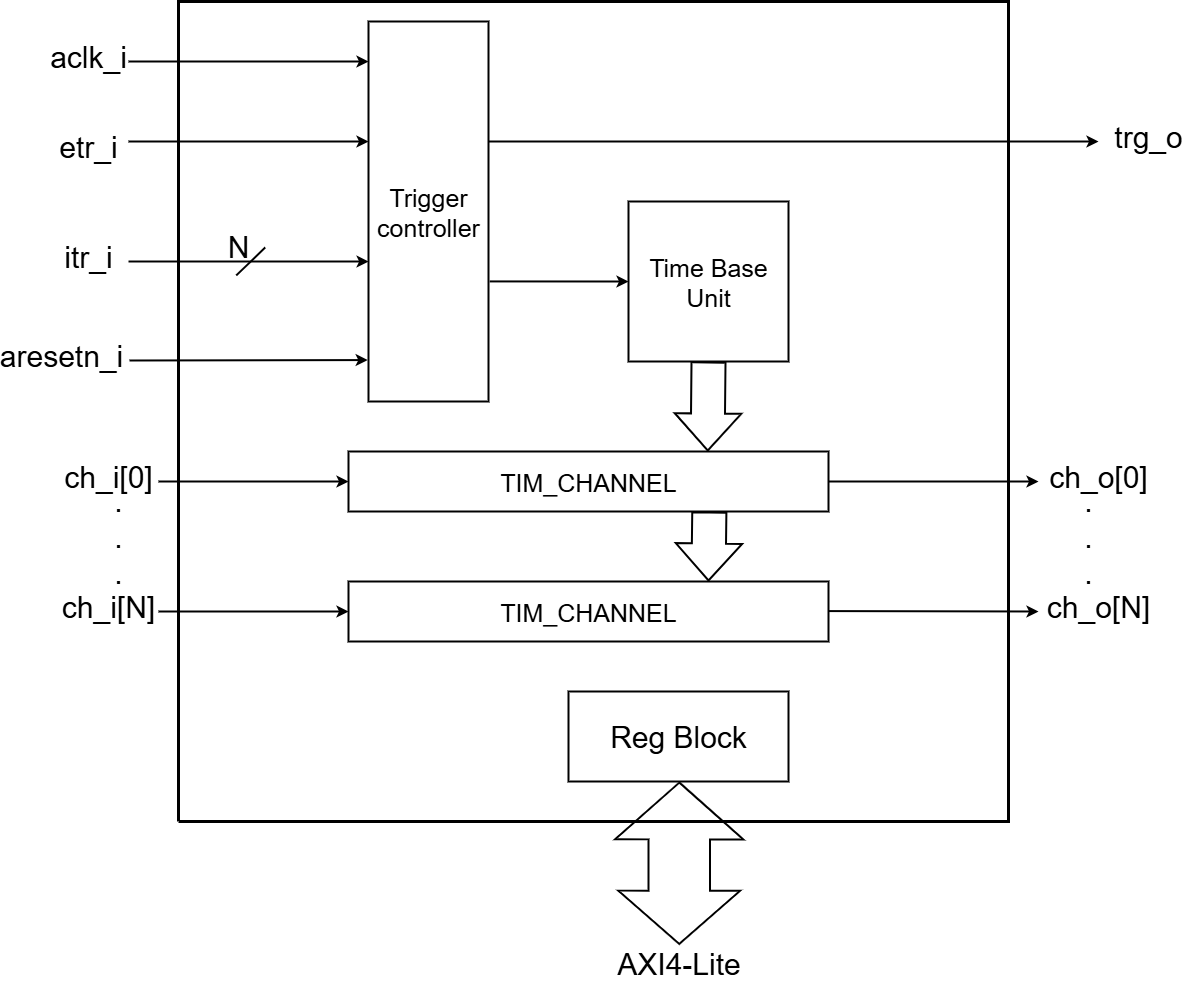

The diagram above was exported from draw.io. Its source (the exported page's mxGraphModel, read from the mxfile embedded in the PNG):
<mxGraphModel dx="2488" dy="2583" grid="1" gridSize="1.9685" guides="1" tooltips="1" connect="1" arrows="1" fold="1" page="1" pageScale="1" pageWidth="827" pageHeight="1169" math="0" shadow="0">
  <root>
    <mxCell id="0" />
    <mxCell id="1" parent="0" />
    <mxCell id="SDc0jncAeepdPX8xP0Z4-1" value="" style="endArrow=none;html=1;rounded=0;strokeWidth=3;" parent="1" edge="1">
      <mxGeometry width="50" height="50" relative="1" as="geometry">
        <mxPoint x="210" y="800" as="sourcePoint" />
        <mxPoint x="210" y="800" as="targetPoint" />
        <Array as="points">
          <mxPoint x="210" y="-20" />
          <mxPoint x="1040" y="-20" />
          <mxPoint x="1040" y="800" />
        </Array>
      </mxGeometry>
    </mxCell>
    <mxCell id="SDc0jncAeepdPX8xP0Z4-2" value="&lt;font style=&quot;font-size: 25px;&quot;&gt;TIM_CHANNEL&lt;/font&gt;" style="rounded=0;whiteSpace=wrap;html=1;strokeWidth=2;" parent="1" vertex="1">
      <mxGeometry x="380" y="430" width="480" height="60" as="geometry" />
    </mxCell>
    <mxCell id="SDc0jncAeepdPX8xP0Z4-3" value="&lt;font style=&quot;font-size: 25px;&quot;&gt;TIM_CHANNEL&lt;/font&gt;" style="rounded=0;whiteSpace=wrap;html=1;strokeWidth=2;" parent="1" vertex="1">
      <mxGeometry x="380" y="560" width="480" height="60" as="geometry" />
    </mxCell>
    <mxCell id="SDc0jncAeepdPX8xP0Z4-4" value="&lt;font style=&quot;font-size: 25px;&quot;&gt;Time Base Unit&lt;/font&gt;" style="whiteSpace=wrap;html=1;aspect=fixed;strokeWidth=2;" parent="1" vertex="1">
      <mxGeometry x="660" y="180" width="160" height="160" as="geometry" />
    </mxCell>
    <mxCell id="SDc0jncAeepdPX8xP0Z4-5" value="" style="endArrow=classic;html=1;rounded=0;entryX=0;entryY=0.5;entryDx=0;entryDy=0;strokeWidth=2;" parent="1" target="SDc0jncAeepdPX8xP0Z4-2" edge="1">
      <mxGeometry width="50" height="50" relative="1" as="geometry">
        <mxPoint x="190" y="460" as="sourcePoint" />
        <mxPoint x="340" y="459.66" as="targetPoint" />
      </mxGeometry>
    </mxCell>
    <mxCell id="SDc0jncAeepdPX8xP0Z4-6" value="" style="endArrow=classic;html=1;rounded=0;entryX=0;entryY=0.5;entryDx=0;entryDy=0;strokeWidth=2;" parent="1" edge="1">
      <mxGeometry width="50" height="50" relative="1" as="geometry">
        <mxPoint x="190" y="590" as="sourcePoint" />
        <mxPoint x="380" y="590" as="targetPoint" />
      </mxGeometry>
    </mxCell>
    <mxCell id="SDc0jncAeepdPX8xP0Z4-7" value="" style="endArrow=classic;html=1;rounded=0;strokeWidth=2;" parent="1" edge="1">
      <mxGeometry width="50" height="50" relative="1" as="geometry">
        <mxPoint x="860" y="460" as="sourcePoint" />
        <mxPoint x="1070" y="460" as="targetPoint" />
      </mxGeometry>
    </mxCell>
    <mxCell id="SDc0jncAeepdPX8xP0Z4-8" value="" style="endArrow=classic;html=1;rounded=0;strokeWidth=2;" parent="1" edge="1">
      <mxGeometry width="50" height="50" relative="1" as="geometry">
        <mxPoint x="860" y="589.58" as="sourcePoint" />
        <mxPoint x="1070" y="590" as="targetPoint" />
      </mxGeometry>
    </mxCell>
    <mxCell id="SDc0jncAeepdPX8xP0Z4-9" value="&lt;font style=&quot;font-size: 30px;&quot;&gt;ch_i[0]&lt;/font&gt;" style="text;html=1;align=center;verticalAlign=middle;whiteSpace=wrap;rounded=0;" parent="1" vertex="1">
      <mxGeometry x="110" y="440" width="60" height="30" as="geometry" />
    </mxCell>
    <mxCell id="SDc0jncAeepdPX8xP0Z4-10" value="&lt;font style=&quot;font-size: 30px;&quot;&gt;ch_i[N]&lt;/font&gt;" style="text;html=1;align=center;verticalAlign=middle;whiteSpace=wrap;rounded=0;" parent="1" vertex="1">
      <mxGeometry x="110" y="570" width="60" height="30" as="geometry" />
    </mxCell>
    <mxCell id="SDc0jncAeepdPX8xP0Z4-11" value="&lt;font style=&quot;font-size: 30px;&quot;&gt;.&lt;/font&gt;&lt;div&gt;&lt;font style=&quot;font-size: 30px;&quot;&gt;.&lt;/font&gt;&lt;/div&gt;&lt;div&gt;&lt;font style=&quot;font-size: 30px;&quot;&gt;.&lt;/font&gt;&lt;/div&gt;" style="text;html=1;align=center;verticalAlign=middle;whiteSpace=wrap;rounded=0;" parent="1" vertex="1">
      <mxGeometry x="120" y="500" width="60" height="30" as="geometry" />
    </mxCell>
    <mxCell id="SDc0jncAeepdPX8xP0Z4-12" value="&lt;font style=&quot;font-size: 30px;&quot;&gt;ch_o[0]&lt;/font&gt;" style="text;html=1;align=center;verticalAlign=middle;whiteSpace=wrap;rounded=0;" parent="1" vertex="1">
      <mxGeometry x="1100" y="440" width="60" height="30" as="geometry" />
    </mxCell>
    <mxCell id="SDc0jncAeepdPX8xP0Z4-13" value="&lt;font style=&quot;font-size: 30px;&quot;&gt;ch_o[N]&lt;/font&gt;" style="text;html=1;align=center;verticalAlign=middle;whiteSpace=wrap;rounded=0;" parent="1" vertex="1">
      <mxGeometry x="1100" y="570" width="60" height="30" as="geometry" />
    </mxCell>
    <mxCell id="SDc0jncAeepdPX8xP0Z4-14" value="&lt;font style=&quot;font-size: 30px;&quot;&gt;.&lt;/font&gt;&lt;div&gt;&lt;font style=&quot;font-size: 30px;&quot;&gt;.&lt;/font&gt;&lt;/div&gt;&lt;div&gt;&lt;font style=&quot;font-size: 30px;&quot;&gt;.&lt;/font&gt;&lt;/div&gt;" style="text;html=1;align=center;verticalAlign=middle;whiteSpace=wrap;rounded=0;" parent="1" vertex="1">
      <mxGeometry x="1090" y="500" width="60" height="30" as="geometry" />
    </mxCell>
    <mxCell id="SDc0jncAeepdPX8xP0Z4-16" value="&lt;font style=&quot;font-size: 30px;&quot;&gt;Reg Block&lt;/font&gt;" style="rounded=0;whiteSpace=wrap;html=1;strokeWidth=2;" parent="1" vertex="1">
      <mxGeometry x="600" y="670" width="220" height="90" as="geometry" />
    </mxCell>
    <mxCell id="SDc0jncAeepdPX8xP0Z4-19" value="" style="endArrow=classic;html=1;rounded=0;strokeWidth=2;" parent="1" edge="1">
      <mxGeometry width="50" height="50" relative="1" as="geometry">
        <mxPoint x="161" y="339" as="sourcePoint" />
        <mxPoint x="399.18999999999994" y="338.57" as="targetPoint" />
      </mxGeometry>
    </mxCell>
    <mxCell id="SDc0jncAeepdPX8xP0Z4-20" value="&lt;font style=&quot;font-size: 25px;&quot;&gt;Trigger controller&lt;/font&gt;" style="rounded=0;whiteSpace=wrap;html=1;strokeWidth=2;" parent="1" vertex="1">
      <mxGeometry x="400" width="120" height="380" as="geometry" />
    </mxCell>
    <mxCell id="SDc0jncAeepdPX8xP0Z4-21" value="" style="endArrow=classic;html=1;rounded=0;entryX=0;entryY=0.5;entryDx=0;entryDy=0;exitX=1.01;exitY=0.684;exitDx=0;exitDy=0;exitPerimeter=0;strokeWidth=2;" parent="1" source="SDc0jncAeepdPX8xP0Z4-20" target="SDc0jncAeepdPX8xP0Z4-4" edge="1">
      <mxGeometry width="50" height="50" relative="1" as="geometry">
        <mxPoint x="520" y="300" as="sourcePoint" />
        <mxPoint x="570" y="250" as="targetPoint" />
      </mxGeometry>
    </mxCell>
    <mxCell id="SDc0jncAeepdPX8xP0Z4-22" value="" style="endArrow=classic;html=1;rounded=0;strokeWidth=2;" parent="1" edge="1">
      <mxGeometry width="50" height="50" relative="1" as="geometry">
        <mxPoint x="520" y="120" as="sourcePoint" />
        <mxPoint x="1130" y="120" as="targetPoint" />
      </mxGeometry>
    </mxCell>
    <mxCell id="SDc0jncAeepdPX8xP0Z4-23" value="" style="endArrow=classic;html=1;rounded=0;strokeWidth=2;" parent="1" edge="1">
      <mxGeometry width="50" height="50" relative="1" as="geometry">
        <mxPoint x="160" y="120" as="sourcePoint" />
        <mxPoint x="400" y="120" as="targetPoint" />
      </mxGeometry>
    </mxCell>
    <mxCell id="SDc0jncAeepdPX8xP0Z4-24" value="&lt;font style=&quot;font-size: 30px;&quot;&gt;trg_o&lt;/font&gt;" style="text;html=1;align=center;verticalAlign=middle;whiteSpace=wrap;rounded=0;" parent="1" vertex="1">
      <mxGeometry x="1150" y="100" width="60" height="30" as="geometry" />
    </mxCell>
    <mxCell id="tUvvbMQQ8levRH-z1jP8-1" value="&lt;font style=&quot;font-size: 30px;&quot;&gt;aresetn_i&lt;/font&gt;" style="text;html=1;whiteSpace=wrap;strokeColor=none;fillColor=none;align=center;verticalAlign=middle;rounded=0;" parent="1" vertex="1">
      <mxGeometry x="62.99000000000001" y="318.9" width="60" height="30" as="geometry" />
    </mxCell>
    <mxCell id="tUvvbMQQ8levRH-z1jP8-2" value="" style="shape=flexArrow;endArrow=classic;html=1;rounded=0;entryX=0.375;entryY=0;entryDx=0;entryDy=0;entryPerimeter=0;width=33.142857142857146;endSize=11.657142857142857;exitX=0.5;exitY=1;exitDx=0;exitDy=0;endWidth=30.20408163265306;strokeWidth=2;" parent="1" source="SDc0jncAeepdPX8xP0Z4-4" edge="1">
      <mxGeometry width="50" height="50" relative="1" as="geometry">
        <mxPoint x="739.17" y="380" as="sourcePoint" />
        <mxPoint x="739.17" y="430" as="targetPoint" />
      </mxGeometry>
    </mxCell>
    <mxCell id="tUvvbMQQ8levRH-z1jP8-3" value="&lt;span style=&quot;font-size: 30px;&quot;&gt;etr_i&lt;/span&gt;" style="text;html=1;whiteSpace=wrap;strokeColor=none;fillColor=none;align=center;verticalAlign=middle;rounded=0;" parent="1" vertex="1">
      <mxGeometry x="90" y="110" width="60" height="30" as="geometry" />
    </mxCell>
    <mxCell id="tUvvbMQQ8levRH-z1jP8-4" value="" style="endArrow=classic;html=1;rounded=0;strokeWidth=2;" parent="1" edge="1">
      <mxGeometry width="50" height="50" relative="1" as="geometry">
        <mxPoint x="160" y="40" as="sourcePoint" />
        <mxPoint x="400" y="40" as="targetPoint" />
      </mxGeometry>
    </mxCell>
    <mxCell id="tUvvbMQQ8levRH-z1jP8-5" value="&lt;font style=&quot;font-size: 30px;&quot;&gt;aclk_i&lt;/font&gt;" style="text;html=1;whiteSpace=wrap;strokeColor=none;fillColor=none;align=center;verticalAlign=middle;rounded=0;" parent="1" vertex="1">
      <mxGeometry x="90" y="20" width="60" height="30" as="geometry" />
    </mxCell>
    <mxCell id="tUvvbMQQ8levRH-z1jP8-6" value="" style="shape=flexArrow;endArrow=classic;html=1;rounded=0;width=33.142857142857146;endSize=11.657142857142857;exitX=0.5;exitY=1;exitDx=0;exitDy=0;endWidth=30.20408163265306;strokeWidth=2;" parent="1" edge="1">
      <mxGeometry width="50" height="50" relative="1" as="geometry">
        <mxPoint x="740.83" y="490" as="sourcePoint" />
        <mxPoint x="740" y="560" as="targetPoint" />
      </mxGeometry>
    </mxCell>
    <mxCell id="GDZ235BtUHFZMsyD-Jfj-1" value="" style="endArrow=classic;html=1;rounded=0;strokeWidth=1.9685;" edge="1" parent="1">
      <mxGeometry width="50" height="50" relative="1" as="geometry">
        <mxPoint x="160" y="240" as="sourcePoint" />
        <mxPoint x="400" y="240" as="targetPoint" />
      </mxGeometry>
    </mxCell>
    <mxCell id="GDZ235BtUHFZMsyD-Jfj-2" value="&lt;span style=&quot;font-size: 30px;&quot;&gt;itr_i&lt;/span&gt;" style="text;html=1;whiteSpace=wrap;strokeColor=none;fillColor=none;align=center;verticalAlign=middle;rounded=0;" vertex="1" parent="1">
      <mxGeometry x="90" y="220" width="60" height="30" as="geometry" />
    </mxCell>
    <mxCell id="GDZ235BtUHFZMsyD-Jfj-3" value="" style="endArrow=none;html=1;rounded=0;strokeWidth=1.9685;" edge="1" parent="1">
      <mxGeometry width="50" height="50" relative="1" as="geometry">
        <mxPoint x="267.72" y="254" as="sourcePoint" />
        <mxPoint x="296.72" y="226" as="targetPoint" />
      </mxGeometry>
    </mxCell>
    <mxCell id="GDZ235BtUHFZMsyD-Jfj-4" value="&lt;font style=&quot;font-size: 30px;&quot;&gt;N&lt;/font&gt;" style="text;html=1;align=center;verticalAlign=middle;whiteSpace=wrap;rounded=0;" vertex="1" parent="1">
      <mxGeometry x="250" y="220" width="40" height="10" as="geometry" />
    </mxCell>
    <mxCell id="GDZ235BtUHFZMsyD-Jfj-5" value="" style="shape=flexArrow;endArrow=classic;startArrow=classic;html=1;rounded=0;startWidth=58.36734693877551;startSize=17.094444444444445;width=60.55555555555556;endSize=18.32222222222222;endWidth=64.93813492063492;strokeWidth=1.9685;" edge="1" parent="1">
      <mxGeometry width="100" height="100" relative="1" as="geometry">
        <mxPoint x="710.63" y="923.4699999999999" as="sourcePoint" />
        <mxPoint x="710.9" y="760" as="targetPoint" />
      </mxGeometry>
    </mxCell>
    <mxCell id="GDZ235BtUHFZMsyD-Jfj-6" value="&lt;font style=&quot;font-size: 30px;&quot;&gt;AXI4-Lite&lt;/font&gt;" style="text;html=1;align=center;verticalAlign=middle;whiteSpace=wrap;rounded=0;" vertex="1" parent="1">
      <mxGeometry x="635.63" y="927.1600000000001" width="148.74" height="30" as="geometry" />
    </mxCell>
  </root>
</mxGraphModel>